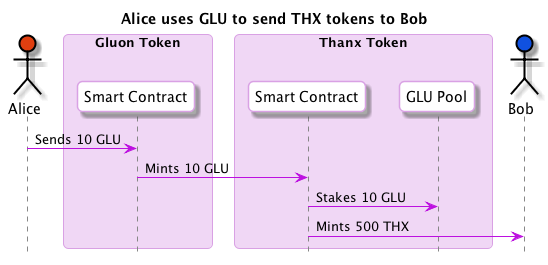

The diagram above was rendered by PlantUML. Its source (embedded in the PNG):
@startuml
skinparam roundcorner 10
skinparam BoxPadding 10
skinparam headerFontColor #BD10E0
skinparam headerFontSize 18
skinparam sequence {
  ArrowColor #BD10E0
  
  BoxBorderColor #D9A1E4
  BoxBackgroundColor #F0D7F5
  BoxPadding 10

  ParticipantBorderColor #D9A1E4
  ParticipantBackgroundColor #ffffff
  ParticipantPadding 10

  ActorBorderColor #000000
  ActorBackgroundColor #ffffff

  EntityBorderColor #BD10E0
  EntityBackgroundColor #ffffff


  LifeLineBorderColor #878787
}

hide footbox
title Alice uses GLU to send THX tokens to Bob 
actor Alice #E03F10
box "Gluon Token"
  participant "Smart Contract" as GluonSC
end box
box "Thanx Token"
  participant "Smart Contract" as ThanxSC
  participant "GLU Pool" as THXGLUPool
end box
actor Bob #1051E0

Alice -> GluonSC : Sends 10 GLU
GluonSC -> ThanxSC : Mints 10 GLU
ThanxSC -> THXGLUPool : Stakes 10 GLU
ThanxSC -> Bob : Mints 500 THX

@enduml